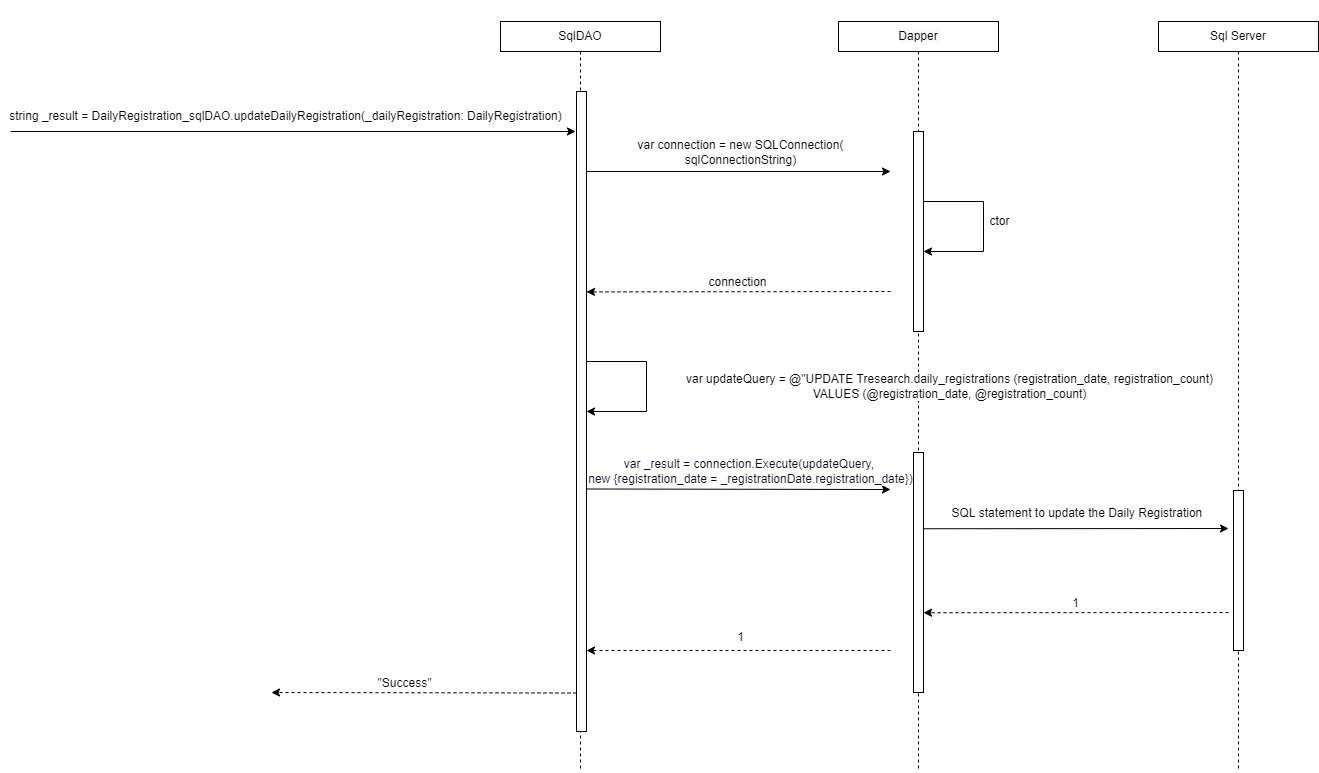

The diagram above was exported from draw.io. Its source (the exported page's mxGraphModel, read from the mxfile embedded in the PNG):
<mxGraphModel dx="2462" dy="1065" grid="1" gridSize="10" guides="1" tooltips="1" connect="1" arrows="1" fold="1" page="0" pageScale="1" pageWidth="850" pageHeight="1100" math="0" shadow="0">
  <root>
    <mxCell id="l_UUKEzicw-sCyajNMC0-0" />
    <mxCell id="l_UUKEzicw-sCyajNMC0-1" parent="l_UUKEzicw-sCyajNMC0-0" />
    <mxCell id="ZcA8WsJk6JYSepRWmNpw-0" style="edgeStyle=orthogonalEdgeStyle;rounded=0;orthogonalLoop=1;jettySize=auto;html=1;endArrow=none;endFill=0;dashed=1;" parent="l_UUKEzicw-sCyajNMC0-1" source="ZcA8WsJk6JYSepRWmNpw-1" edge="1">
      <mxGeometry relative="1" as="geometry">
        <mxPoint x="200" y="800" as="targetPoint" />
      </mxGeometry>
    </mxCell>
    <mxCell id="ZcA8WsJk6JYSepRWmNpw-1" value="SqlDAO" style="rounded=0;whiteSpace=wrap;html=1;fontSize=12;" parent="l_UUKEzicw-sCyajNMC0-1" vertex="1">
      <mxGeometry x="120" y="50" width="160" height="30" as="geometry" />
    </mxCell>
    <mxCell id="ZcA8WsJk6JYSepRWmNpw-2" style="edgeStyle=orthogonalEdgeStyle;rounded=0;orthogonalLoop=1;jettySize=auto;html=1;dashed=1;endArrow=none;endFill=0;" parent="l_UUKEzicw-sCyajNMC0-1" source="ZcA8WsJk6JYSepRWmNpw-3" edge="1">
      <mxGeometry relative="1" as="geometry">
        <mxPoint x="858" y="800" as="targetPoint" />
      </mxGeometry>
    </mxCell>
    <mxCell id="ZcA8WsJk6JYSepRWmNpw-3" value="Sql Server" style="rounded=0;whiteSpace=wrap;html=1;fontSize=12;" parent="l_UUKEzicw-sCyajNMC0-1" vertex="1">
      <mxGeometry x="778" y="50" width="160" height="30" as="geometry" />
    </mxCell>
    <mxCell id="ZcA8WsJk6JYSepRWmNpw-4" style="edgeStyle=orthogonalEdgeStyle;rounded=0;orthogonalLoop=1;jettySize=auto;html=1;dashed=1;endArrow=none;endFill=0;" parent="l_UUKEzicw-sCyajNMC0-1" edge="1">
      <mxGeometry relative="1" as="geometry">
        <mxPoint x="538" y="800" as="targetPoint" />
        <mxPoint x="538" y="80" as="sourcePoint" />
      </mxGeometry>
    </mxCell>
    <mxCell id="ZcA8WsJk6JYSepRWmNpw-5" value="&#10;&#10;&lt;span style=&quot;color: rgb(0, 0, 0); font-family: helvetica; font-size: 12px; font-style: normal; font-weight: 400; letter-spacing: normal; text-align: center; text-indent: 0px; text-transform: none; word-spacing: 0px; background-color: rgb(248, 249, 250); display: inline; float: none;&quot;&gt;Dapper&lt;/span&gt;&#10;&#10;" style="whiteSpace=wrap;html=1;fontSize=12;" parent="l_UUKEzicw-sCyajNMC0-1" vertex="1">
      <mxGeometry x="458" y="50" width="160" height="30" as="geometry" />
    </mxCell>
    <mxCell id="ZcA8WsJk6JYSepRWmNpw-6" value="" style="endArrow=classic;html=1;rounded=0;fontSize=12;" parent="l_UUKEzicw-sCyajNMC0-1" edge="1">
      <mxGeometry width="50" height="50" relative="1" as="geometry">
        <mxPoint x="-370" y="160" as="sourcePoint" />
        <mxPoint x="195" y="160" as="targetPoint" />
        <Array as="points" />
      </mxGeometry>
    </mxCell>
    <mxCell id="ZcA8WsJk6JYSepRWmNpw-7" value="&lt;span style=&quot;background-color: rgb(255 , 255 , 255)&quot;&gt;string _result = DailyRegistration&lt;/span&gt;&lt;span style=&quot;background-color: rgb(255 , 255 , 255)&quot;&gt;_sqlDAO.updateDailyRegistration(_dailyRegistration: DailyRegistration&lt;/span&gt;&lt;span style=&quot;background-color: rgb(255 , 255 , 255)&quot;&gt;)&lt;/span&gt;" style="text;html=1;align=center;verticalAlign=middle;resizable=0;points=[];autosize=1;strokeColor=none;fillColor=none;" parent="l_UUKEzicw-sCyajNMC0-1" vertex="1">
      <mxGeometry x="-380" y="135" width="570" height="20" as="geometry" />
    </mxCell>
    <mxCell id="ZcA8WsJk6JYSepRWmNpw-8" value="" style="endArrow=classic;html=1;rounded=0;dashed=1;fontSize=12;" parent="l_UUKEzicw-sCyajNMC0-1" edge="1">
      <mxGeometry width="50" height="50" relative="1" as="geometry">
        <mxPoint x="196" y="721.4999999999998" as="sourcePoint" />
        <mxPoint x="-109.00000000000023" y="721" as="targetPoint" />
      </mxGeometry>
    </mxCell>
    <mxCell id="ZcA8WsJk6JYSepRWmNpw-9" value="&quot;Success&quot;" style="edgeLabel;html=1;align=center;verticalAlign=middle;resizable=0;points=[];fontSize=12;" parent="ZcA8WsJk6JYSepRWmNpw-8" connectable="0" vertex="1">
      <mxGeometry x="0.291" y="-2" relative="1" as="geometry">
        <mxPoint x="24" y="-8" as="offset" />
      </mxGeometry>
    </mxCell>
    <mxCell id="ZcA8WsJk6JYSepRWmNpw-10" value="" style="endArrow=classic;html=1;rounded=0;dashed=1;fontSize=12;" parent="l_UUKEzicw-sCyajNMC0-1" edge="1">
      <mxGeometry width="50" height="50" relative="1" as="geometry">
        <mxPoint x="510" y="678.9999999999998" as="sourcePoint" />
        <mxPoint x="205.99999999999955" y="678.9999999999998" as="targetPoint" />
      </mxGeometry>
    </mxCell>
    <mxCell id="ZcA8WsJk6JYSepRWmNpw-11" value="" style="html=1;points=[];perimeter=orthogonalPerimeter;fontSize=12;" parent="l_UUKEzicw-sCyajNMC0-1" vertex="1">
      <mxGeometry x="196" y="120" width="10" height="640" as="geometry" />
    </mxCell>
    <mxCell id="ZcA8WsJk6JYSepRWmNpw-12" value="" style="endArrow=classic;html=1;rounded=0;fontSize=12;" parent="l_UUKEzicw-sCyajNMC0-1" edge="1">
      <mxGeometry width="50" height="50" relative="1" as="geometry">
        <mxPoint x="205.99999999999955" y="200" as="sourcePoint" />
        <mxPoint x="510" y="200" as="targetPoint" />
      </mxGeometry>
    </mxCell>
    <mxCell id="ZcA8WsJk6JYSepRWmNpw-13" value="var connection = new SQLConnection(&lt;br&gt;sqlConnectionString)" style="edgeLabel;html=1;align=center;verticalAlign=middle;resizable=0;points=[];fontSize=12;" parent="ZcA8WsJk6JYSepRWmNpw-12" connectable="0" vertex="1">
      <mxGeometry x="-0.5933" relative="1" as="geometry">
        <mxPoint x="92" y="-20" as="offset" />
      </mxGeometry>
    </mxCell>
    <mxCell id="ZcA8WsJk6JYSepRWmNpw-14" value="" style="endArrow=classic;html=1;rounded=0;fontSize=12;" parent="l_UUKEzicw-sCyajNMC0-1" edge="1">
      <mxGeometry width="50" height="50" relative="1" as="geometry">
        <mxPoint x="542.9999999999995" y="230" as="sourcePoint" />
        <mxPoint x="542.9999999999995" y="280" as="targetPoint" />
        <Array as="points">
          <mxPoint x="603" y="230" />
          <mxPoint x="603" y="280" />
        </Array>
      </mxGeometry>
    </mxCell>
    <mxCell id="ZcA8WsJk6JYSepRWmNpw-15" value="ctor" style="edgeLabel;html=1;align=center;verticalAlign=middle;resizable=0;points=[];fontSize=12;" parent="ZcA8WsJk6JYSepRWmNpw-14" connectable="0" vertex="1">
      <mxGeometry x="-0.1037" y="1" relative="1" as="geometry">
        <mxPoint x="14" y="4" as="offset" />
      </mxGeometry>
    </mxCell>
    <mxCell id="ZcA8WsJk6JYSepRWmNpw-16" value="" style="html=1;points=[];perimeter=orthogonalPerimeter;fontSize=12;" parent="l_UUKEzicw-sCyajNMC0-1" vertex="1">
      <mxGeometry x="533" y="160" width="10" height="200" as="geometry" />
    </mxCell>
    <mxCell id="ZcA8WsJk6JYSepRWmNpw-17" value="" style="endArrow=classic;html=1;rounded=0;dashed=1;fontSize=12;" parent="l_UUKEzicw-sCyajNMC0-1" edge="1">
      <mxGeometry width="50" height="50" relative="1" as="geometry">
        <mxPoint x="510" y="320" as="sourcePoint" />
        <mxPoint x="206" y="320.4200000000001" as="targetPoint" />
      </mxGeometry>
    </mxCell>
    <mxCell id="ZcA8WsJk6JYSepRWmNpw-18" value="connection" style="edgeLabel;html=1;align=center;verticalAlign=middle;resizable=0;points=[];fontSize=12;" parent="ZcA8WsJk6JYSepRWmNpw-17" connectable="0" vertex="1">
      <mxGeometry x="0.0829" relative="1" as="geometry">
        <mxPoint x="11" y="-10" as="offset" />
      </mxGeometry>
    </mxCell>
    <mxCell id="ZcA8WsJk6JYSepRWmNpw-19" value="" style="endArrow=classic;html=1;rounded=0;fontSize=12;" parent="l_UUKEzicw-sCyajNMC0-1" edge="1">
      <mxGeometry width="50" height="50" relative="1" as="geometry">
        <mxPoint x="206" y="517.5" as="sourcePoint" />
        <mxPoint x="510" y="518" as="targetPoint" />
      </mxGeometry>
    </mxCell>
    <mxCell id="ZcA8WsJk6JYSepRWmNpw-20" value="&lt;font color=&quot;#0b0921&quot; style=&quot;font-size: 12px&quot;&gt;var _result = connection.Execute(updateQuery, &lt;br&gt;new {registration_date = _registrationDate.registration_date})&lt;/font&gt;" style="edgeLabel;html=1;align=center;verticalAlign=middle;resizable=0;points=[];fontColor=#5447FF;fontSize=12;" parent="ZcA8WsJk6JYSepRWmNpw-19" connectable="0" vertex="1">
      <mxGeometry x="-0.1815" y="-2" relative="1" as="geometry">
        <mxPoint x="40" y="-20" as="offset" />
      </mxGeometry>
    </mxCell>
    <mxCell id="ZcA8WsJk6JYSepRWmNpw-21" value="" style="endArrow=classic;html=1;rounded=0;fontSize=12;" parent="l_UUKEzicw-sCyajNMC0-1" edge="1">
      <mxGeometry width="50" height="50" relative="1" as="geometry">
        <mxPoint x="205.99999999999955" y="390" as="sourcePoint" />
        <mxPoint x="205.99999999999955" y="440" as="targetPoint" />
        <Array as="points">
          <mxPoint x="266" y="390" />
          <mxPoint x="266" y="440" />
        </Array>
      </mxGeometry>
    </mxCell>
    <mxCell id="ZcA8WsJk6JYSepRWmNpw-22" value="var updateQuery = @&quot;UPDATE Tresearch.daily_registrations (registration_date, registration_count)&lt;br&gt;VALUES (@registration_date, @registration_count)" style="edgeLabel;html=1;align=center;verticalAlign=middle;resizable=0;points=[];fontSize=12;" parent="ZcA8WsJk6JYSepRWmNpw-21" connectable="0" vertex="1">
      <mxGeometry x="-0.1037" y="1" relative="1" as="geometry">
        <mxPoint x="301" y="9" as="offset" />
      </mxGeometry>
    </mxCell>
    <mxCell id="ZcA8WsJk6JYSepRWmNpw-23" value="" style="html=1;points=[];perimeter=orthogonalPerimeter;fontSize=12;" parent="l_UUKEzicw-sCyajNMC0-1" vertex="1">
      <mxGeometry x="533" y="481" width="10" height="240" as="geometry" />
    </mxCell>
    <mxCell id="ZcA8WsJk6JYSepRWmNpw-24" value="" style="html=1;points=[];perimeter=orthogonalPerimeter;fontSize=12;" parent="l_UUKEzicw-sCyajNMC0-1" vertex="1">
      <mxGeometry x="853" y="519" width="10" height="160" as="geometry" />
    </mxCell>
    <mxCell id="ZcA8WsJk6JYSepRWmNpw-25" value="" style="endArrow=classic;html=1;rounded=0;fontSize=12;" parent="l_UUKEzicw-sCyajNMC0-1" edge="1">
      <mxGeometry width="50" height="50" relative="1" as="geometry">
        <mxPoint x="543.0000000000005" y="557.2500000000002" as="sourcePoint" />
        <mxPoint x="848" y="557" as="targetPoint" />
      </mxGeometry>
    </mxCell>
    <mxCell id="ZcA8WsJk6JYSepRWmNpw-26" value="SQL statement to update the Daily Registration&amp;nbsp;" style="edgeLabel;html=1;align=center;verticalAlign=middle;resizable=0;points=[];fontSize=12;" parent="ZcA8WsJk6JYSepRWmNpw-25" connectable="0" vertex="1">
      <mxGeometry x="-0.5933" relative="1" as="geometry">
        <mxPoint x="93" y="-16" as="offset" />
      </mxGeometry>
    </mxCell>
    <mxCell id="ZcA8WsJk6JYSepRWmNpw-27" value="" style="endArrow=classic;html=1;rounded=0;dashed=1;fontSize=12;" parent="l_UUKEzicw-sCyajNMC0-1" edge="1">
      <mxGeometry width="50" height="50" relative="1" as="geometry">
        <mxPoint x="848" y="641" as="sourcePoint" />
        <mxPoint x="543.0000000000005" y="641.25" as="targetPoint" />
      </mxGeometry>
    </mxCell>
    <mxCell id="ZcA8WsJk6JYSepRWmNpw-28" value="1" style="edgeLabel;html=1;align=center;verticalAlign=middle;resizable=0;points=[];fontSize=12;" parent="ZcA8WsJk6JYSepRWmNpw-27" connectable="0" vertex="1">
      <mxGeometry x="0.0829" relative="1" as="geometry">
        <mxPoint x="11" y="-10" as="offset" />
      </mxGeometry>
    </mxCell>
    <mxCell id="ZcA8WsJk6JYSepRWmNpw-31" value="1" style="edgeLabel;html=1;align=center;verticalAlign=middle;resizable=0;points=[];fontSize=12;" parent="l_UUKEzicw-sCyajNMC0-1" connectable="0" vertex="1">
      <mxGeometry x="340.0024691638046" y="641.1351045334723" as="geometry">
        <mxPoint x="19" y="24" as="offset" />
      </mxGeometry>
    </mxCell>
  </root>
</mxGraphModel>